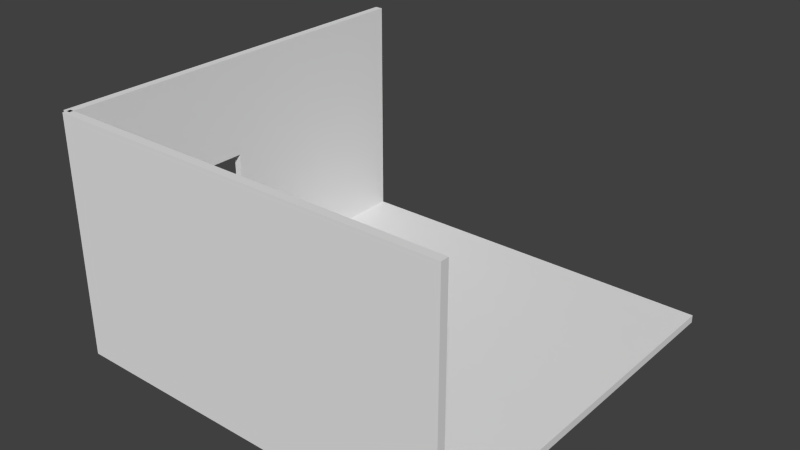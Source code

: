 # Source: murderroom.blend  (saved by Blender 2.72.0; exported with 4.5.12 LTS)
import bpy
from mathutils import Matrix  # noqa: F401  (used for matrix-valued properties, if any)

bpy.ops.wm.read_factory_settings(use_empty=True)
scene = bpy.context.scene
scene.name = 'Scene'

# ---- collections
col_collection_1 = bpy.data.collections.new('Collection 1'); scene.collection.children.link(col_collection_1)

# ---- materials (node trees are filled in below, after node groups)
mat_material = bpy.data.materials.new('Material')
mat_material.alpha_threshold = 0.0
mat_material.use_transparent_shadow = False
mat_material.roughness = 0.5
mat_material.line_color = (0.0, 0.0, 0.0, 1.0)

# ---- material node trees

# ---- world
world_world = bpy.data.worlds.new('World'); scene.world = world_world
world_world.color = (0.05088, 0.05088, 0.05088)
world_world.use_sun_shadow = False
world_world.sun_shadow_jitter_overblur = 0.0
world_world.cycles.sampling_method = 'MANUAL'
world_world.cycles.sample_map_resolution = 256

# ---- meshes
me_cube_001 = bpy.data.meshes.new('Cube.001')
me_cube_001.from_pydata([(-0.1, 2.0, 3.5), (-0.1, 4.6, 3.5), (0.1, 4.6, 3.5), (0.1, 2.0, 3.5), (-0.1, 2.0, 6.0), (-0.1, 4.6, 6.0), (0.1, 4.6, 6.0), (0.1, 2.0, 6.0), (0.0, -0.1, 0.0), (0.0, 0.1, 0.0), (10.0, 0.1, 0.0), (10.0, -0.1, 0.0), (0.0, -0.1, 6.0), (0.0, 0.1, 6.0), (10.0, 0.1, 6.0), (10.0, -0.1, 6.0), (-0.1, -4.768e-07, 0.0), (-0.1, 2.0, 0.0), (0.1, 2.0, 0.0), (0.1, -4.768e-07, 0.0), (-0.1, -4.768e-07, 6.0), (-0.1, 2.0, 6.0), (0.1, 2.0, 6.0), (0.1, -4.768e-07, 6.0), (-0.1, 2.0, 0.0), (-0.1, 4.6, 0.0), (0.1, 4.6, 0.0), (0.1, 2.0, 0.0), (-0.1, 2.0, 1.5), (-0.1, 4.6, 1.5), (0.1, 4.6, 1.5), (0.1, 2.0, 1.5), (-0.1, 4.6, 0.0), (-0.1, 10.0, 0.0), (0.1, 10.0, 0.0), (0.1, 4.6, 0.0), (-0.1, 4.6, 6.0), (-0.1, 10.0, 6.0), (0.1, 10.0, 6.0), (0.1, 4.6, 6.0), (10.0, 10.0, 0.0), (10.0, 2.384e-06, 0.0), (1.526e-06, 2.861e-06, 0.0), (4.196e-06, 10.0, 0.0), (10.0, 10.0, 0.2), (10.0, -9.537e-07, 0.2), (3.815e-07, 3.338e-06, 0.2), (2.67e-06, 10.0, 0.2)], [], [(4, 5, 1, 0), (5, 6, 2, 1), (6, 7, 3, 2), (7, 4, 0, 3), (0, 1, 2, 3), (7, 6, 5, 4), (12, 13, 9, 8), (13, 14, 10, 9), (14, 15, 11, 10), (15, 12, 8, 11), (8, 9, 10, 11), (15, 14, 13, 12), (20, 21, 17, 16), (21, 22, 18, 17), (22, 23, 19, 18), (23, 20, 16, 19), (16, 17, 18, 19), (23, 22, 21, 20), (28, 29, 25, 24), (29, 30, 26, 25), (30, 31, 27, 26), (31, 28, 24, 27), (24, 25, 26, 27), (31, 30, 29, 28), (36, 37, 33, 32), (37, 38, 34, 33), (38, 39, 35, 34), (39, 36, 32, 35), (32, 33, 34, 35), (39, 38, 37, 36), (40, 41, 42, 43), (44, 47, 46, 45), (40, 44, 45, 41), (41, 45, 46, 42), (42, 46, 47, 43), (44, 40, 43, 47)])
_uv = me_cube_001.uv_layers.new(name='UVMap')
_uv.uv.foreach_set('vector', [0.0, 0.0, 0.0, 1.0, 1.0, 1.0, 1.0, 0.0, 0.0, 0.0, 0.0, 1.0, 1.0, 1.0, 1.0, 0.0, 0.8805, 0.5004, 0.3864, 0.5004, 0.3864, 0.9755, 0.8805, 0.9755, 0.0, 0.0, 0.0, 1.0, 1.0, 1.0, 1.0, 0.0, 0.0, 0.0, 0.0, 1.0, 1.0, 1.0, 1.0, 0.0, 0.0, 0.0, 0.0, 1.0, 1.0, 1.0, 1.0, 0.0, 0.0, 0.0, 0.0, 1.0, 1.0, 1.0, 1.0, 0.0, -0.6406, 0.4996, 1.26, 0.4996, 1.26, -0.6406, -0.6406, -0.6406, 0.0, 0.0, 0.0, 1.0, 1.0, 1.0, 1.0, 0.0, 0.0, 0.0, 0.0, 1.0, 1.0, 1.0, 1.0, 0.0, 0.0, 0.0, 0.0, 1.0, 1.0, 1.0, 1.0, 0.0, 0.0, 0.0, 0.0, 1.0, 1.0, 1.0, 1.0, 0.0, 0.0, 0.0, 0.0, 1.0, 1.0, 1.0, 1.0, 0.0, 0.0, 0.0, 0.0, 1.0, 1.0, 1.0, 1.0, 0.0, 1.261, 0.4996, 1.641, 0.4996, 1.641, -0.6406, 1.261, -0.6406, 0.0, 0.0, 0.0, 1.0, 1.0, 1.0, 1.0, 0.0, 0.0, 0.0, 0.0, 1.0, 1.0, 1.0, 1.0, 0.0, 0.0, 0.0, 0.0, 1.0, 1.0, 1.0, 1.0, 0.0, 0.0, 0.0, 0.0, 1.0, 1.0, 1.0, 1.0, 0.0, 0.0, 0.0, 0.0, 1.0, 1.0, 1.0, 1.0, 0.0, 0.8805, 0.9763, 0.3864, 0.9763, 0.3864, 1.261, 0.8805, 1.261, 0.0, 0.0, 0.0, 1.0, 1.0, 1.0, 1.0, 0.0, 0.0, 0.0, 0.0, 1.0, 1.0, 1.0, 1.0, 0.0, 0.0, 0.0, 0.0, 1.0, 1.0, 1.0, 1.0, 0.0, 0.0, 0.0, 0.0, 1.0, 1.0, 1.0, 1.0, 0.0, 0.0, 0.0, 0.0, 1.0, 1.0, 1.0, 1.0, 0.0, -0.6406, 1.641, 0.3856, 1.641, 0.3856, 0.5004, -0.6406, 0.5004, 0.0, 0.0, 0.0, 1.0, 1.0, 1.0, 1.0, 0.0, 0.0, 0.0, 0.0, 1.0, 1.0, 1.0, 1.0, 0.0, 0.0, 0.0, 0.0, 1.0, 1.0, 1.0, 1.0, 0.0, 0.0, 0.0, 0.0, 1.0, 1.0, 1.0, 1.0, 0.0, -4.077, -4.077, -4.077, 5.077, 5.077, 5.077, 5.077, -4.077, 0.0, 0.0, 0.0, 1.0, 1.0, 1.0, 1.0, 0.0, 0.0, 0.0, 0.0, 1.0, 1.0, 1.0, 1.0, 0.0, 0.0, 0.0, 0.0, 1.0, 1.0, 1.0, 1.0, 0.0, 0.0, 0.0, 0.0, 1.0, 1.0, 1.0, 1.0, 0.0])
me_cube_001.materials.append(mat_material)
me_cube_001.use_remesh_preserve_volume = False
me_cube_001.use_remesh_preserve_attributes = False
me_cube_001.use_mirror_vertex_groups = False
me_cube_001.update()

# ---- objects
ob_cube_001 = bpy.data.objects.new('Cube.001', me_cube_001)

# ---- transforms, parenting, visibility, modifiers, constraints
ob_cube_001.location = (0.0, 0.0, 0.0)
ob_cube_001.lineart.crease_threshold = 0.0

# ---- collection membership
col_collection_1.objects.link(ob_cube_001)

# ---- scene / render settings (as saved in the file)
scene.frame_start = 1; scene.frame_end = 250; scene.frame_set(104)
scene.render.engine = 'BLENDER_EEVEE_NEXT'
scene.render.resolution_percentage = 50
scene.render.dither_intensity = 0.0
scene.cycles.use_denoising = False
scene.cycles.samples = 10
scene.cycles.sampling_pattern = 'TABULATED_SOBOL'
scene.cycles.light_sampling_threshold = 0.0
scene.cycles.use_adaptive_sampling = False
scene.cycles.use_light_tree = False
scene.cycles.blur_glossy = 0.0
scene.cycles.pixel_filter_type = 'GAUSSIAN'
scene.cycles.sample_clamp_indirect = 0.0
scene.view_settings.view_transform = 'Standard'
bpy.context.view_layer.update()

# ---- added for rendering (the .blend has no active camera and no usable light): camera, sun
cam_auto = bpy.data.cameras.new('AutoCamera')
cam_auto.lens = 50.0
cam_auto.sensor_width = 36.0
cam_auto.clip_end = 1000.0
ob_auto_camera = bpy.data.objects.new('AutoCamera', cam_auto)
scene.collection.objects.link(ob_auto_camera)
ob_auto_camera.location = (19.2841, -12.2509, 14.4673)
ob_auto_camera.rotation_euler = (1.09748, -7.21219e-08, 0.694738)
scene.camera = ob_auto_camera
light_auto_sun = bpy.data.lights.new('AutoSun', 'SUN')
light_auto_sun.energy = 3.0
light_auto_sun.angle = 0.0523599
ob_auto_sun = bpy.data.objects.new('AutoSun', light_auto_sun)
scene.collection.objects.link(ob_auto_sun)
ob_auto_sun.rotation_euler = (0.872665, 0.174533, 0.523599)
bpy.context.view_layer.update()
